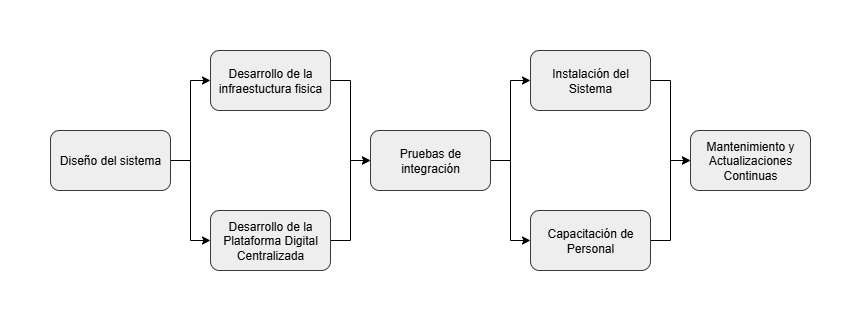

The diagram above was exported from draw.io. Its source (the exported page's mxGraphModel, read from the mxfile embedded in the PNG):
<mxGraphModel dx="1042" dy="535" grid="1" gridSize="10" guides="1" tooltips="1" connect="1" arrows="1" fold="1" page="1" pageScale="1" pageWidth="827" pageHeight="1169" math="0" shadow="0">
  <root>
    <mxCell id="0" />
    <mxCell id="1" parent="0" />
    <mxCell id="WTOnAjGB8aQOAW5jG8Kp-5" value="" style="edgeStyle=orthogonalEdgeStyle;rounded=0;orthogonalLoop=1;jettySize=auto;html=1;" parent="1" source="WTOnAjGB8aQOAW5jG8Kp-2" target="WTOnAjGB8aQOAW5jG8Kp-4" edge="1">
      <mxGeometry relative="1" as="geometry">
        <Array as="points">
          <mxPoint x="420" y="200" />
          <mxPoint x="420" y="120" />
        </Array>
      </mxGeometry>
    </mxCell>
    <mxCell id="WTOnAjGB8aQOAW5jG8Kp-8" value="" style="edgeStyle=orthogonalEdgeStyle;rounded=0;orthogonalLoop=1;jettySize=auto;html=1;" parent="1" source="WTOnAjGB8aQOAW5jG8Kp-2" target="WTOnAjGB8aQOAW5jG8Kp-7" edge="1">
      <mxGeometry relative="1" as="geometry">
        <Array as="points">
          <mxPoint x="420" y="200" />
          <mxPoint x="420" y="280" />
        </Array>
      </mxGeometry>
    </mxCell>
    <mxCell id="WTOnAjGB8aQOAW5jG8Kp-2" value="Diseño del sistema" style="whiteSpace=wrap;html=1;rounded=1;fillColor=#eeeeee;strokeColor=#36393d;" parent="1" vertex="1">
      <mxGeometry x="280" y="170" width="120" height="60" as="geometry" />
    </mxCell>
    <mxCell id="WTOnAjGB8aQOAW5jG8Kp-11" style="edgeStyle=orthogonalEdgeStyle;rounded=0;orthogonalLoop=1;jettySize=auto;html=1;" parent="1" source="WTOnAjGB8aQOAW5jG8Kp-4" target="WTOnAjGB8aQOAW5jG8Kp-9" edge="1">
      <mxGeometry relative="1" as="geometry">
        <Array as="points">
          <mxPoint x="580" y="120" />
          <mxPoint x="580" y="200" />
        </Array>
      </mxGeometry>
    </mxCell>
    <mxCell id="WTOnAjGB8aQOAW5jG8Kp-4" value="Desarrollo de la infraestuctura fisica" style="whiteSpace=wrap;html=1;rounded=1;fillColor=#eeeeee;strokeColor=#36393d;" parent="1" vertex="1">
      <mxGeometry x="440" y="90" width="120" height="60" as="geometry" />
    </mxCell>
    <mxCell id="WTOnAjGB8aQOAW5jG8Kp-10" value="" style="edgeStyle=orthogonalEdgeStyle;rounded=0;orthogonalLoop=1;jettySize=auto;html=1;" parent="1" source="WTOnAjGB8aQOAW5jG8Kp-7" target="WTOnAjGB8aQOAW5jG8Kp-9" edge="1">
      <mxGeometry relative="1" as="geometry">
        <Array as="points">
          <mxPoint x="580" y="280" />
          <mxPoint x="580" y="200" />
        </Array>
      </mxGeometry>
    </mxCell>
    <mxCell id="WTOnAjGB8aQOAW5jG8Kp-7" value="Desarrollo de la Plataforma Digital Centralizada" style="whiteSpace=wrap;html=1;rounded=1;fillColor=#eeeeee;strokeColor=#36393d;" parent="1" vertex="1">
      <mxGeometry x="440" y="250" width="120" height="60" as="geometry" />
    </mxCell>
    <mxCell id="WTOnAjGB8aQOAW5jG8Kp-13" value="" style="edgeStyle=orthogonalEdgeStyle;rounded=0;orthogonalLoop=1;jettySize=auto;html=1;" parent="1" source="WTOnAjGB8aQOAW5jG8Kp-9" target="WTOnAjGB8aQOAW5jG8Kp-12" edge="1">
      <mxGeometry relative="1" as="geometry">
        <Array as="points">
          <mxPoint x="740" y="200" />
          <mxPoint x="740" y="120" />
        </Array>
      </mxGeometry>
    </mxCell>
    <mxCell id="WTOnAjGB8aQOAW5jG8Kp-15" value="" style="edgeStyle=orthogonalEdgeStyle;rounded=0;orthogonalLoop=1;jettySize=auto;html=1;" parent="1" source="WTOnAjGB8aQOAW5jG8Kp-9" target="WTOnAjGB8aQOAW5jG8Kp-14" edge="1">
      <mxGeometry relative="1" as="geometry">
        <Array as="points">
          <mxPoint x="740" y="200" />
          <mxPoint x="740" y="280" />
        </Array>
      </mxGeometry>
    </mxCell>
    <mxCell id="WTOnAjGB8aQOAW5jG8Kp-9" value="Pruebas de integración" style="whiteSpace=wrap;html=1;rounded=1;fillColor=#eeeeee;strokeColor=#36393d;" parent="1" vertex="1">
      <mxGeometry x="600" y="170" width="120" height="60" as="geometry" />
    </mxCell>
    <mxCell id="WTOnAjGB8aQOAW5jG8Kp-22" style="edgeStyle=orthogonalEdgeStyle;rounded=0;orthogonalLoop=1;jettySize=auto;html=1;" parent="1" source="WTOnAjGB8aQOAW5jG8Kp-12" target="WTOnAjGB8aQOAW5jG8Kp-17" edge="1">
      <mxGeometry relative="1" as="geometry">
        <Array as="points">
          <mxPoint x="900" y="120" />
          <mxPoint x="900" y="200" />
        </Array>
      </mxGeometry>
    </mxCell>
    <mxCell id="WTOnAjGB8aQOAW5jG8Kp-12" value="Instalación del Sistema" style="whiteSpace=wrap;html=1;rounded=1;fillColor=#eeeeee;strokeColor=#36393d;" parent="1" vertex="1">
      <mxGeometry x="760" y="90" width="120" height="60" as="geometry" />
    </mxCell>
    <mxCell id="WTOnAjGB8aQOAW5jG8Kp-18" value="" style="edgeStyle=orthogonalEdgeStyle;rounded=0;orthogonalLoop=1;jettySize=auto;html=1;" parent="1" source="WTOnAjGB8aQOAW5jG8Kp-14" target="WTOnAjGB8aQOAW5jG8Kp-17" edge="1">
      <mxGeometry relative="1" as="geometry">
        <Array as="points">
          <mxPoint x="900" y="280" />
          <mxPoint x="900" y="200" />
        </Array>
      </mxGeometry>
    </mxCell>
    <mxCell id="WTOnAjGB8aQOAW5jG8Kp-14" value="Capacitación de Personal" style="whiteSpace=wrap;html=1;rounded=1;fillColor=#eeeeee;strokeColor=#36393d;" parent="1" vertex="1">
      <mxGeometry x="760" y="250" width="120" height="60" as="geometry" />
    </mxCell>
    <mxCell id="WTOnAjGB8aQOAW5jG8Kp-17" value="Mantenimiento y Actualizaciones Continuas" style="whiteSpace=wrap;html=1;rounded=1;fillColor=#eeeeee;strokeColor=#36393d;" parent="1" vertex="1">
      <mxGeometry x="920" y="170" width="120" height="60" as="geometry" />
    </mxCell>
  </root>
</mxGraphModel>